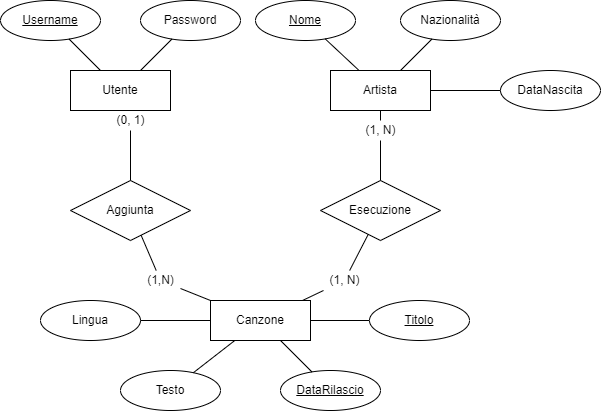

The diagram above was exported from draw.io. Its source (the exported page's mxGraphModel, read from the mxfile embedded in the PNG):
<mxGraphModel dx="1360" dy="732" grid="1" gridSize="10" guides="1" tooltips="1" connect="1" arrows="1" fold="1" page="1" pageScale="1" pageWidth="827" pageHeight="1169" math="0" shadow="0">
  <root>
    <mxCell id="0" />
    <mxCell id="1" parent="0" />
    <mxCell id="NGjL52JuKw-wuQ3znWPY-1" value="Esecuzione" style="shape=rhombus;perimeter=rhombusPerimeter;whiteSpace=wrap;html=1;align=center;" parent="1" vertex="1">
      <mxGeometry x="390" y="240" width="120" height="60" as="geometry" />
    </mxCell>
    <mxCell id="NGjL52JuKw-wuQ3znWPY-2" value="Utente" style="whiteSpace=wrap;html=1;align=center;" parent="1" vertex="1">
      <mxGeometry x="140" y="130" width="100" height="40" as="geometry" />
    </mxCell>
    <mxCell id="NGjL52JuKw-wuQ3znWPY-3" value="&lt;u&gt;Username&lt;/u&gt;" style="ellipse;whiteSpace=wrap;html=1;align=center;" parent="1" vertex="1">
      <mxGeometry x="70" y="60" width="100" height="40" as="geometry" />
    </mxCell>
    <mxCell id="NGjL52JuKw-wuQ3znWPY-6" value="" style="endArrow=none;html=1;rounded=0;" parent="1" source="NGjL52JuKw-wuQ3znWPY-2" target="NGjL52JuKw-wuQ3znWPY-3" edge="1">
      <mxGeometry relative="1" as="geometry">
        <mxPoint x="220" y="170" as="sourcePoint" />
        <mxPoint x="490" y="250" as="targetPoint" />
      </mxGeometry>
    </mxCell>
    <mxCell id="NGjL52JuKw-wuQ3znWPY-8" value="Password" style="ellipse;whiteSpace=wrap;html=1;align=center;" parent="1" vertex="1">
      <mxGeometry x="210" y="60" width="100" height="40" as="geometry" />
    </mxCell>
    <mxCell id="NGjL52JuKw-wuQ3znWPY-9" value="" style="endArrow=none;html=1;rounded=0;" parent="1" source="NGjL52JuKw-wuQ3znWPY-2" target="NGjL52JuKw-wuQ3znWPY-8" edge="1">
      <mxGeometry relative="1" as="geometry">
        <mxPoint x="326.66666666666674" y="100" as="sourcePoint" />
        <mxPoint x="660" y="230" as="targetPoint" />
      </mxGeometry>
    </mxCell>
    <mxCell id="NGjL52JuKw-wuQ3znWPY-10" value="Artista" style="whiteSpace=wrap;html=1;align=center;" parent="1" vertex="1">
      <mxGeometry x="400" y="130" width="100" height="40" as="geometry" />
    </mxCell>
    <mxCell id="NGjL52JuKw-wuQ3znWPY-11" value="Canzone" style="whiteSpace=wrap;html=1;align=center;" parent="1" vertex="1">
      <mxGeometry x="280" y="360" width="100" height="40" as="geometry" />
    </mxCell>
    <mxCell id="NGjL52JuKw-wuQ3znWPY-13" value="" style="endArrow=none;html=1;rounded=0;" parent="1" source="NGjL52JuKw-wuQ3znWPY-11" target="hm2EJ7ynbdTo6GWGzebj-3" edge="1">
      <mxGeometry relative="1" as="geometry">
        <mxPoint x="410" y="480" as="sourcePoint" />
        <mxPoint x="430" y="380" as="targetPoint" />
      </mxGeometry>
    </mxCell>
    <mxCell id="NGjL52JuKw-wuQ3znWPY-14" value="&lt;u&gt;DataRilascio&lt;/u&gt;" style="ellipse;whiteSpace=wrap;html=1;align=center;" parent="1" vertex="1">
      <mxGeometry x="350" y="430" width="100" height="40" as="geometry" />
    </mxCell>
    <mxCell id="NGjL52JuKw-wuQ3znWPY-15" value="" style="endArrow=none;html=1;rounded=0;" parent="1" source="NGjL52JuKw-wuQ3znWPY-11" target="NGjL52JuKw-wuQ3znWPY-14" edge="1">
      <mxGeometry relative="1" as="geometry">
        <mxPoint x="290" y="480" as="sourcePoint" />
        <mxPoint x="750" y="590" as="targetPoint" />
      </mxGeometry>
    </mxCell>
    <mxCell id="NGjL52JuKw-wuQ3znWPY-16" value="Testo" style="ellipse;whiteSpace=wrap;html=1;align=center;" parent="1" vertex="1">
      <mxGeometry x="190" y="430" width="100" height="40" as="geometry" />
    </mxCell>
    <mxCell id="NGjL52JuKw-wuQ3znWPY-17" value="" style="endArrow=none;html=1;rounded=0;" parent="1" source="NGjL52JuKw-wuQ3znWPY-11" target="NGjL52JuKw-wuQ3znWPY-16" edge="1">
      <mxGeometry relative="1" as="geometry">
        <mxPoint x="144" y="460" as="sourcePoint" />
        <mxPoint x="604" y="570" as="targetPoint" />
      </mxGeometry>
    </mxCell>
    <mxCell id="NGjL52JuKw-wuQ3znWPY-18" value="" style="endArrow=none;html=1;rounded=0;startArrow=none;" parent="1" source="NGjL52JuKw-wuQ3znWPY-20" target="NGjL52JuKw-wuQ3znWPY-1" edge="1">
      <mxGeometry relative="1" as="geometry">
        <mxPoint x="410" y="200" as="sourcePoint" />
        <mxPoint x="270" y="200" as="targetPoint" />
      </mxGeometry>
    </mxCell>
    <mxCell id="NGjL52JuKw-wuQ3znWPY-19" value="" style="endArrow=none;html=1;rounded=0;startArrow=none;" parent="1" source="NGjL52JuKw-wuQ3znWPY-21" target="NGjL52JuKw-wuQ3znWPY-1" edge="1">
      <mxGeometry relative="1" as="geometry">
        <mxPoint x="260" y="-60" as="sourcePoint" />
        <mxPoint x="120" y="-60" as="targetPoint" />
      </mxGeometry>
    </mxCell>
    <mxCell id="NGjL52JuKw-wuQ3znWPY-22" value="&lt;u&gt;Nome&lt;/u&gt;" style="ellipse;whiteSpace=wrap;html=1;align=center;" parent="1" vertex="1">
      <mxGeometry x="325" y="60" width="100" height="40" as="geometry" />
    </mxCell>
    <mxCell id="NGjL52JuKw-wuQ3znWPY-23" value="" style="endArrow=none;html=1;rounded=0;" parent="1" source="NGjL52JuKw-wuQ3znWPY-10" target="NGjL52JuKw-wuQ3znWPY-22" edge="1">
      <mxGeometry relative="1" as="geometry">
        <mxPoint x="461.81818181818176" y="170" as="sourcePoint" />
        <mxPoint x="754" y="200" as="targetPoint" />
      </mxGeometry>
    </mxCell>
    <mxCell id="NGjL52JuKw-wuQ3znWPY-24" value="Nazionalità" style="ellipse;whiteSpace=wrap;html=1;align=center;" parent="1" vertex="1">
      <mxGeometry x="469.9999999999999" y="60" width="100" height="40" as="geometry" />
    </mxCell>
    <mxCell id="NGjL52JuKw-wuQ3znWPY-25" value="" style="endArrow=none;html=1;rounded=0;" parent="1" source="NGjL52JuKw-wuQ3znWPY-10" target="NGjL52JuKw-wuQ3znWPY-24" edge="1">
      <mxGeometry relative="1" as="geometry">
        <mxPoint x="439.9973604614304" y="50" as="sourcePoint" />
        <mxPoint x="937.97" y="100" as="targetPoint" />
      </mxGeometry>
    </mxCell>
    <mxCell id="NGjL52JuKw-wuQ3znWPY-26" value="Lingua" style="ellipse;whiteSpace=wrap;html=1;align=center;" parent="1" vertex="1">
      <mxGeometry x="110" y="360" width="100" height="40" as="geometry" />
    </mxCell>
    <mxCell id="NGjL52JuKw-wuQ3znWPY-27" value="" style="endArrow=none;html=1;rounded=0;" parent="1" source="NGjL52JuKw-wuQ3znWPY-11" target="NGjL52JuKw-wuQ3znWPY-26" edge="1">
      <mxGeometry relative="1" as="geometry">
        <mxPoint x="160" y="320" as="sourcePoint" />
        <mxPoint x="404" y="440" as="targetPoint" />
      </mxGeometry>
    </mxCell>
    <mxCell id="NGjL52JuKw-wuQ3znWPY-28" value="Aggiunta" style="shape=rhombus;perimeter=rhombusPerimeter;whiteSpace=wrap;html=1;align=center;" parent="1" vertex="1">
      <mxGeometry x="140" y="240" width="120" height="60" as="geometry" />
    </mxCell>
    <mxCell id="NGjL52JuKw-wuQ3znWPY-29" value="" style="endArrow=none;html=1;rounded=0;startArrow=none;" parent="1" source="NGjL52JuKw-wuQ3znWPY-31" target="NGjL52JuKw-wuQ3znWPY-28" edge="1">
      <mxGeometry relative="1" as="geometry">
        <mxPoint x="450" y="170" as="sourcePoint" />
        <mxPoint x="450" y="250" as="targetPoint" />
      </mxGeometry>
    </mxCell>
    <mxCell id="NGjL52JuKw-wuQ3znWPY-30" value="" style="endArrow=none;html=1;rounded=0;startArrow=none;" parent="1" source="NGjL52JuKw-wuQ3znWPY-32" target="NGjL52JuKw-wuQ3znWPY-11" edge="1">
      <mxGeometry relative="1" as="geometry">
        <mxPoint x="76.9230769230769" y="170" as="sourcePoint" />
        <mxPoint x="152.16216216216208" y="258.91891891891896" as="targetPoint" />
      </mxGeometry>
    </mxCell>
    <mxCell id="NGjL52JuKw-wuQ3znWPY-32" value="(1,N)" style="text;html=1;align=center;verticalAlign=middle;resizable=0;points=[];autosize=1;strokeColor=none;fillColor=none;" parent="1" vertex="1">
      <mxGeometry x="210" y="330" width="40" height="20" as="geometry" />
    </mxCell>
    <mxCell id="NGjL52JuKw-wuQ3znWPY-33" value="" style="endArrow=none;html=1;rounded=0;" parent="1" source="NGjL52JuKw-wuQ3znWPY-28" target="NGjL52JuKw-wuQ3znWPY-32" edge="1">
      <mxGeometry relative="1" as="geometry">
        <mxPoint x="292.66666666666674" y="258.66666666666674" as="sourcePoint" />
        <mxPoint x="415.7142857142858" y="360" as="targetPoint" />
      </mxGeometry>
    </mxCell>
    <mxCell id="NGjL52JuKw-wuQ3znWPY-31" value="(0, 1)" style="text;html=1;align=center;verticalAlign=middle;resizable=0;points=[];autosize=1;strokeColor=none;fillColor=none;" parent="1" vertex="1">
      <mxGeometry x="180" y="170" width="40" height="20" as="geometry" />
    </mxCell>
    <mxCell id="NGjL52JuKw-wuQ3znWPY-34" value="" style="endArrow=none;html=1;rounded=0;" parent="1" source="NGjL52JuKw-wuQ3znWPY-2" target="NGjL52JuKw-wuQ3znWPY-31" edge="1">
      <mxGeometry relative="1" as="geometry">
        <mxPoint x="198" y="160" as="sourcePoint" />
        <mxPoint x="251.37931034482767" y="219.31034482758628" as="targetPoint" />
      </mxGeometry>
    </mxCell>
    <mxCell id="NGjL52JuKw-wuQ3znWPY-20" value="(1, N)" style="text;html=1;align=center;verticalAlign=middle;resizable=0;points=[];autosize=1;strokeColor=none;fillColor=none;" parent="1" vertex="1">
      <mxGeometry x="425" y="180" width="50" height="20" as="geometry" />
    </mxCell>
    <mxCell id="NGjL52JuKw-wuQ3znWPY-35" value="" style="endArrow=none;html=1;rounded=0;" parent="1" source="NGjL52JuKw-wuQ3znWPY-10" target="NGjL52JuKw-wuQ3znWPY-20" edge="1">
      <mxGeometry relative="1" as="geometry">
        <mxPoint x="448.33333333333326" y="170" as="sourcePoint" />
        <mxPoint x="442.4000000000001" y="241.20000000000005" as="targetPoint" />
      </mxGeometry>
    </mxCell>
    <mxCell id="NGjL52JuKw-wuQ3znWPY-21" value="(1, N)" style="text;html=1;align=center;verticalAlign=middle;resizable=0;points=[];autosize=1;strokeColor=none;fillColor=none;" parent="1" vertex="1">
      <mxGeometry x="389" y="330" width="50" height="20" as="geometry" />
    </mxCell>
    <mxCell id="NGjL52JuKw-wuQ3znWPY-36" value="" style="endArrow=none;html=1;rounded=0;" parent="1" source="NGjL52JuKw-wuQ3znWPY-11" target="NGjL52JuKw-wuQ3znWPY-21" edge="1">
      <mxGeometry relative="1" as="geometry">
        <mxPoint x="440" y="360" as="sourcePoint" />
        <mxPoint x="440" y="300" as="targetPoint" />
      </mxGeometry>
    </mxCell>
    <mxCell id="hm2EJ7ynbdTo6GWGzebj-3" value="Titolo" style="ellipse;whiteSpace=wrap;html=1;align=center;fontStyle=4;" parent="1" vertex="1">
      <mxGeometry x="439" y="360" width="100" height="40" as="geometry" />
    </mxCell>
    <mxCell id="p9Lq7JMhVuEHFMLcMAHM-3" style="endArrow=none;html=1;rounded=0;fontFamily=Helvetica;fontSize=11;fontColor=default;align=center;strokeColor=default;edgeStyle=orthogonalEdgeStyle;" edge="1" parent="1" source="p9Lq7JMhVuEHFMLcMAHM-1" target="NGjL52JuKw-wuQ3znWPY-10">
      <mxGeometry relative="1" as="geometry" />
    </mxCell>
    <mxCell id="p9Lq7JMhVuEHFMLcMAHM-1" value="DataNascita" style="ellipse;whiteSpace=wrap;html=1;align=center;" vertex="1" parent="1">
      <mxGeometry x="570" y="129.99999999999997" width="100" height="40" as="geometry" />
    </mxCell>
  </root>
</mxGraphModel>